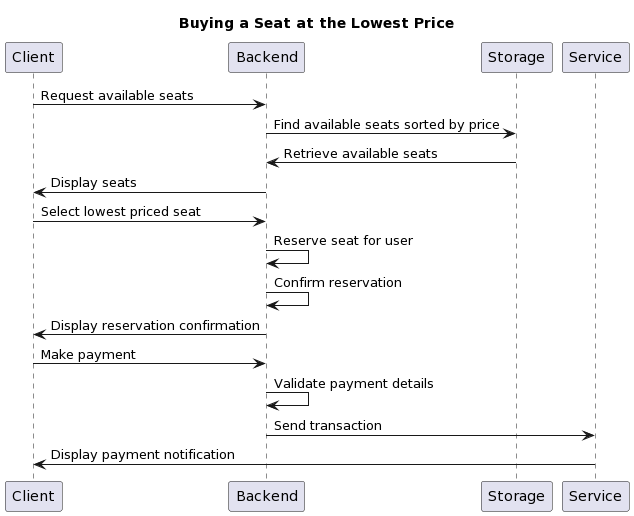

The diagram above was rendered by PlantUML. Its source (embedded in the PNG):
@startuml
title Buying a Seat at the Lowest Price

participant Client
participant Backend
participant Storage
participant Service

Client->Backend: Request available seats
Backend->Storage: Find available seats sorted by price
Storage->Backend: Retrieve available seats
Backend->Client: Display seats
Client->Backend: Select lowest priced seat
Backend->Backend: Reserve seat for user
Backend->Backend: Confirm reservation
Backend->Client: Display reservation confirmation
Client->Backend: Make payment
Backend->Backend: Validate payment details
Backend->Service: Send transaction
Service->Client: Display payment notification
@enduml